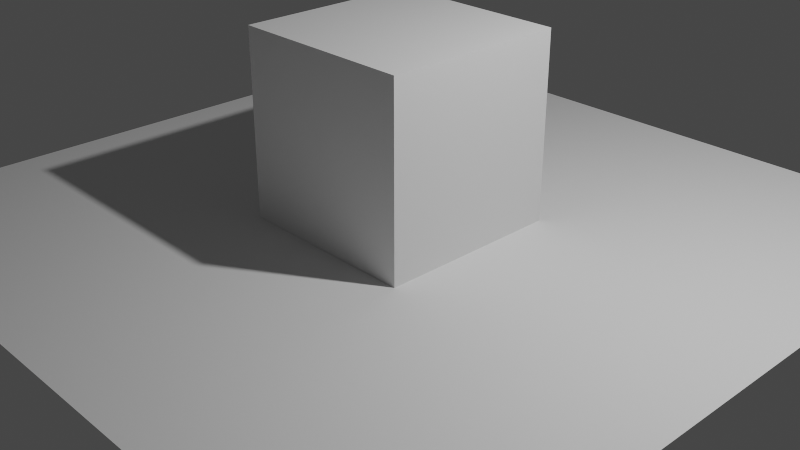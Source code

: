 # Source: startup.blend  (saved by Blender 3.6.13; exported with 4.5.12 LTS)
import bpy
from mathutils import Matrix  # noqa: F401  (used for matrix-valued properties, if any)

bpy.ops.wm.read_factory_settings(use_empty=True)
scene = bpy.context.scene
scene.name = 'Scene'

# ---- collections
col_collection = bpy.data.collections.new('Collection'); scene.collection.children.link(col_collection)

# ---- materials (node trees are filled in below, after node groups)
mat_material = bpy.data.materials.new('Material')
mat_material.alpha_threshold = 0.0
mat_material.use_transparent_shadow = False
mat_material.roughness = 0.5
mat_material.line_color = (0.0, 0.0, 0.0, 1.0)

# ---- material node trees
mat_material.use_nodes = True; mat_material.node_tree.nodes.clear()
_N = mat_material.node_tree.nodes; _L = mat_material.node_tree.links
n0 = _N.new('ShaderNodeOutputMaterial'); n0.name = 'Material Output'; n0.location = (300, 300)
n1 = _N.new('ShaderNodeBsdfPrincipled'); n1.name = 'Principled BSDF'; n1.location = (10, 300)
n1.distribution = 'GGX'
n1.subsurface_method = 'RANDOM_WALK_SKIN'
n1.inputs[3].default_value = 1.45
n1.inputs[27].default_value = (0.0, 0.0, 0.0, 1.0)
n1.inputs[28].default_value = 1.0
_L.new(n1.outputs[0], n0.inputs[0])
n0.is_active_output = True

# ---- world
world_world = bpy.data.worlds.new('World'); scene.world = world_world
world_world.use_nodes = True; world_world.node_tree.nodes.clear()
_N = world_world.node_tree.nodes; _L = world_world.node_tree.links
n0 = _N.new('ShaderNodeOutputWorld'); n0.name = 'World Output'; n0.location = (300, 300)
n1 = _N.new('ShaderNodeBackground'); n1.name = 'Background'; n1.location = (10, 300)
n1.inputs[0].default_value = (0.05088, 0.05088, 0.05088, 1.0)
_L.new(n1.outputs[0], n0.inputs[0])
n0.is_active_output = True
world_world.color = (0.05088, 0.05088, 0.05088)
world_world.use_sun_shadow = False
world_world.sun_shadow_jitter_overblur = 0.0
world_world.cycles.is_caustics_light = True
world_world.light_settings.distance = 0.2

# ---- cameras
cam_camera = bpy.data.cameras.new('Camera')
cam_camera.clip_end = 100.0
cam_camera.ortho_scale = 7.314

# ---- lights
light_light = bpy.data.lights.new('Light', 'POINT')
light_light.transmission_factor = 0.0
light_light.energy = 1000.0
light_light.shadow_soft_size = 0.1
light_light.shadow_maximum_resolution = 0.006
light_light.use_absolute_resolution = True

# ---- meshes
me_cube = bpy.data.meshes.new('Cube')
me_cube.from_pydata([(1.0, 1.0, 1.0), (1.0, 1.0, -1.0), (1.0, -1.0, 1.0), (1.0, -1.0, -1.0), (-1.0, 1.0, 1.0), (-1.0, 1.0, -1.0), (-1.0, -1.0, 1.0), (-1.0, -1.0, -1.0)], [], [(0, 4, 6, 2), (3, 2, 6, 7), (7, 6, 4, 5), (5, 1, 3, 7), (1, 0, 2, 3), (5, 4, 0, 1)])
_uv = me_cube.uv_layers.new(name='UVMap')
_uv.uv.foreach_set('vector', [0.625, 0.5, 0.875, 0.5, 0.875, 0.75, 0.625, 0.75, 0.375, 0.75, 0.625, 0.75, 0.625, 1.0, 0.375, 1.0, 0.375, 0.0, 0.625, 0.0, 0.625, 0.25, 0.375, 0.25, 0.125, 0.5, 0.375, 0.5, 0.375, 0.75, 0.125, 0.75, 0.375, 0.5, 0.625, 0.5, 0.625, 0.75, 0.375, 0.75, 0.375, 0.25, 0.625, 0.25, 0.625, 0.5, 0.375, 0.5])
me_cube.materials.append(mat_material)
me_cube.use_mirror_vertex_groups = False
me_cube.update()
me_plano = bpy.data.meshes.new('Plano')
me_plano.from_pydata([(-1.0, -1.0, 0.0), (1.0, -1.0, 0.0), (-1.0, 1.0, 0.0), (1.0, 1.0, 0.0)], [], [(0, 1, 3, 2)])
_uv = me_plano.uv_layers.new(name='Mapa UV')
_uv.uv.foreach_set('vector', [0.0, 0.0, 1.0, 0.0, 1.0, 1.0, 0.0, 1.0])
me_plano.update()

# ---- objects
ob_cube = bpy.data.objects.new('Cube', me_cube)
ob_light = bpy.data.objects.new('Light', light_light)
ob_camera = bpy.data.objects.new('Camera', cam_camera)
ob_plano = bpy.data.objects.new('Plano', me_plano)

# ---- transforms, parenting, visibility, modifiers, constraints
ob_cube.location = (0.0, 0.0, 1.0)
ob_cube.lock_rotations_4d = False
ob_cube.empty_display_type = 'ARROWS'
ob_cube.lineart.crease_threshold = 0.0
ob_light.location = (4.076, 1.005, 5.904)
ob_light.rotation_euler = (0.6503, 0.05522, 1.866)
ob_light.lock_rotations_4d = False
ob_light.empty_display_type = 'ARROWS'
ob_light.color = (0.0, 0.0, 0.0, 0.0)
ob_light.lineart.crease_threshold = 0.0
ob_camera.location = (7.359, -6.926, 4.958)
ob_camera.rotation_euler = (1.109, 0.0, 0.8149)
ob_camera.lock_rotations_4d = False
ob_camera.empty_display_type = 'ARROWS'
ob_camera.color = (0.0, 0.0, 0.0, 0.0)
ob_camera.display_type = 'WIRE'
ob_camera.lineart.crease_threshold = 0.0
ob_plano.location = (0.0, 0.0, 0.0)
ob_plano.scale = (4.0, 4.0, 4.0)

# ---- collection membership
col_collection.objects.link(ob_cube)
col_collection.objects.link(ob_light)
col_collection.objects.link(ob_camera)
col_collection.objects.link(ob_plano)

# ---- scene / render settings (as saved in the file)
scene.camera = ob_camera
scene.frame_start = 1; scene.frame_end = 250; scene.frame_set(1)
scene.render.engine = 'BLENDER_EEVEE_NEXT'
scene.render.image_settings.color_depth = '16'
scene.render.fps = 30
scene.render.filter_size = 1.15
scene.render.film_transparent = True
scene.render.use_simplify = True
scene.render.simplify_subdivision = 3
scene.cycles.samples = 128
scene.cycles.sampling_pattern = 'TABULATED_SOBOL'
scene.cycles.max_bounces = 32
scene.cycles.diffuse_bounces = 32
scene.cycles.glossy_bounces = 32
scene.cycles.transmission_bounces = 32
scene.cycles.volume_bounces = 32
scene.cycles.transparent_max_bounces = 32
scene.cycles.filter_width = 1.15
scene.cycles.texture_limit = '1024'
scene.eevee.use_volumetric_shadows = True
scene.eevee.use_gtao = True
scene.eevee.gtao_distance = 2.0
scene.eevee.use_overscan = True
scene.eevee.use_raytracing = True
scene.view_settings.view_transform = 'Filmic'
bpy.context.view_layer.update()
